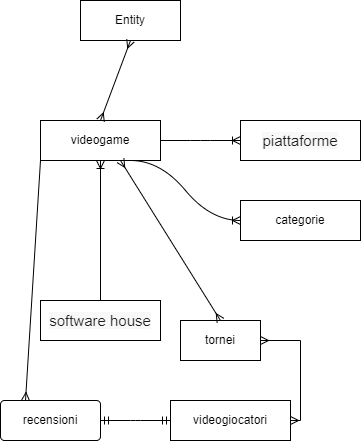

The diagram above was exported from draw.io. Its source (the exported page's mxGraphModel, read from the mxfile embedded in the PNG):
<mxGraphModel dx="568" dy="641" grid="1" gridSize="10" guides="1" tooltips="1" connect="1" arrows="1" fold="1" page="1" pageScale="1" pageWidth="827" pageHeight="1169" math="0" shadow="0">
  <root>
    <mxCell id="0" />
    <mxCell id="1" parent="0" />
    <mxCell id="GhmwWJO_utBdyxv-4_3k-1" value="videogame" style="rounded=0;whiteSpace=wrap;html=1;" vertex="1" parent="1">
      <mxGeometry x="80" y="160" width="120" height="40" as="geometry" />
    </mxCell>
    <mxCell id="GhmwWJO_utBdyxv-4_3k-2" value="&lt;span style=&quot;color: rgb(29, 28, 29); font-family: Slack-Lato, Slack-Fractions, appleLogo, sans-serif; font-size: 15px; font-variant-ligatures: common-ligatures; text-align: left; background-color: rgb(248, 248, 248);&quot;&gt;software house&lt;/span&gt;" style="rounded=0;whiteSpace=wrap;html=1;" vertex="1" parent="1">
      <mxGeometry x="80" y="340" width="120" height="40" as="geometry" />
    </mxCell>
    <mxCell id="GhmwWJO_utBdyxv-4_3k-3" value="&lt;span style=&quot;color: rgb(29, 28, 29); font-family: Slack-Lato, Slack-Fractions, appleLogo, sans-serif; font-size: 15px; font-variant-ligatures: common-ligatures; text-align: left; background-color: rgb(248, 248, 248);&quot;&gt;piattaforme&lt;/span&gt;" style="rounded=0;whiteSpace=wrap;html=1;" vertex="1" parent="1">
      <mxGeometry x="280" y="160" width="120" height="40" as="geometry" />
    </mxCell>
    <mxCell id="GhmwWJO_utBdyxv-4_3k-6" value="" style="edgeStyle=orthogonalEdgeStyle;fontSize=12;html=1;endArrow=ERoneToMany;rounded=0;entryX=0.5;entryY=1;entryDx=0;entryDy=0;exitX=0.5;exitY=0;exitDx=0;exitDy=0;curved=1;" edge="1" parent="1" source="GhmwWJO_utBdyxv-4_3k-2" target="GhmwWJO_utBdyxv-4_3k-1">
      <mxGeometry width="100" height="100" relative="1" as="geometry">
        <mxPoint x="140" y="280" as="sourcePoint" />
        <mxPoint x="240" y="180" as="targetPoint" />
      </mxGeometry>
    </mxCell>
    <mxCell id="GhmwWJO_utBdyxv-4_3k-7" value="" style="edgeStyle=entityRelationEdgeStyle;fontSize=12;html=1;endArrow=ERoneToMany;rounded=0;curved=1;exitX=1;exitY=0.5;exitDx=0;exitDy=0;" edge="1" parent="1" source="GhmwWJO_utBdyxv-4_3k-1">
      <mxGeometry width="100" height="100" relative="1" as="geometry">
        <mxPoint x="180" y="280" as="sourcePoint" />
        <mxPoint x="280" y="180" as="targetPoint" />
      </mxGeometry>
    </mxCell>
    <mxCell id="GhmwWJO_utBdyxv-4_3k-8" value="categorie" style="whiteSpace=wrap;html=1;align=center;" vertex="1" parent="1">
      <mxGeometry x="280" y="240" width="120" height="40" as="geometry" />
    </mxCell>
    <mxCell id="GhmwWJO_utBdyxv-4_3k-9" value="" style="edgeStyle=entityRelationEdgeStyle;fontSize=12;html=1;endArrow=ERoneToMany;rounded=0;curved=1;exitX=0.75;exitY=1;exitDx=0;exitDy=0;entryX=0;entryY=0.5;entryDx=0;entryDy=0;" edge="1" parent="1" source="GhmwWJO_utBdyxv-4_3k-1" target="GhmwWJO_utBdyxv-4_3k-8">
      <mxGeometry width="100" height="100" relative="1" as="geometry">
        <mxPoint x="270" y="480" as="sourcePoint" />
        <mxPoint x="370" y="380" as="targetPoint" />
      </mxGeometry>
    </mxCell>
    <mxCell id="GhmwWJO_utBdyxv-4_3k-10" value="videogiocatori" style="whiteSpace=wrap;html=1;align=center;rotation=0;" vertex="1" parent="1">
      <mxGeometry x="210" y="440" width="120" height="40" as="geometry" />
    </mxCell>
    <mxCell id="GhmwWJO_utBdyxv-4_3k-11" value="tornei" style="whiteSpace=wrap;html=1;align=center;" vertex="1" parent="1">
      <mxGeometry x="220" y="360" width="80" height="40" as="geometry" />
    </mxCell>
    <mxCell id="GhmwWJO_utBdyxv-4_3k-12" value="" style="fontSize=12;html=1;endArrow=ERmany;startArrow=ERmany;rounded=0;entryX=0.5;entryY=0;entryDx=0;entryDy=0;" edge="1" parent="1" target="GhmwWJO_utBdyxv-4_3k-11">
      <mxGeometry width="100" height="100" relative="1" as="geometry">
        <mxPoint x="160" y="200" as="sourcePoint" />
        <mxPoint x="370" y="380" as="targetPoint" />
      </mxGeometry>
    </mxCell>
    <mxCell id="GhmwWJO_utBdyxv-4_3k-13" value="" style="fontSize=12;html=1;endArrow=ERmany;startArrow=ERmany;rounded=0;exitX=1;exitY=0.5;exitDx=0;exitDy=0;entryX=1;entryY=0.5;entryDx=0;entryDy=0;edgeStyle=orthogonalEdgeStyle;" edge="1" parent="1" source="GhmwWJO_utBdyxv-4_3k-11" target="GhmwWJO_utBdyxv-4_3k-10">
      <mxGeometry width="100" height="100" relative="1" as="geometry">
        <mxPoint x="270" y="480" as="sourcePoint" />
        <mxPoint x="370" y="380" as="targetPoint" />
      </mxGeometry>
    </mxCell>
    <mxCell id="GhmwWJO_utBdyxv-4_3k-14" value="" style="edgeStyle=entityRelationEdgeStyle;fontSize=12;html=1;endArrow=ERmandOne;startArrow=ERmandOne;rounded=0;curved=1;exitX=1;exitY=0.5;exitDx=0;exitDy=0;entryX=0;entryY=0.5;entryDx=0;entryDy=0;" edge="1" parent="1" source="GhmwWJO_utBdyxv-4_3k-15" target="GhmwWJO_utBdyxv-4_3k-10">
      <mxGeometry width="100" height="100" relative="1" as="geometry">
        <mxPoint x="120" y="459.5" as="sourcePoint" />
        <mxPoint x="200" y="460" as="targetPoint" />
      </mxGeometry>
    </mxCell>
    <mxCell id="GhmwWJO_utBdyxv-4_3k-15" value="recensioni" style="rounded=1;arcSize=10;whiteSpace=wrap;html=1;align=center;" vertex="1" parent="1">
      <mxGeometry x="40" y="440" width="100" height="40" as="geometry" />
    </mxCell>
    <mxCell id="GhmwWJO_utBdyxv-4_3k-16" value="" style="fontSize=12;html=1;endArrow=ERmany;rounded=0;exitX=0;exitY=1;exitDx=0;exitDy=0;entryX=0.25;entryY=0;entryDx=0;entryDy=0;" edge="1" parent="1" source="GhmwWJO_utBdyxv-4_3k-1" target="GhmwWJO_utBdyxv-4_3k-15">
      <mxGeometry width="100" height="100" relative="1" as="geometry">
        <mxPoint x="130" y="600" as="sourcePoint" />
        <mxPoint x="230" y="500" as="targetPoint" />
      </mxGeometry>
    </mxCell>
    <mxCell id="GhmwWJO_utBdyxv-4_3k-17" value="Entity" style="whiteSpace=wrap;html=1;align=center;" vertex="1" parent="1">
      <mxGeometry x="120" y="40" width="100" height="40" as="geometry" />
    </mxCell>
    <mxCell id="GhmwWJO_utBdyxv-4_3k-18" value="" style="fontSize=12;html=1;endArrow=ERmany;startArrow=ERmany;rounded=0;exitX=0.5;exitY=0;exitDx=0;exitDy=0;entryX=0.5;entryY=1;entryDx=0;entryDy=0;" edge="1" parent="1" source="GhmwWJO_utBdyxv-4_3k-1" target="GhmwWJO_utBdyxv-4_3k-17">
      <mxGeometry width="100" height="100" relative="1" as="geometry">
        <mxPoint x="120" y="150" as="sourcePoint" />
        <mxPoint x="220" y="50" as="targetPoint" />
      </mxGeometry>
    </mxCell>
  </root>
</mxGraphModel>